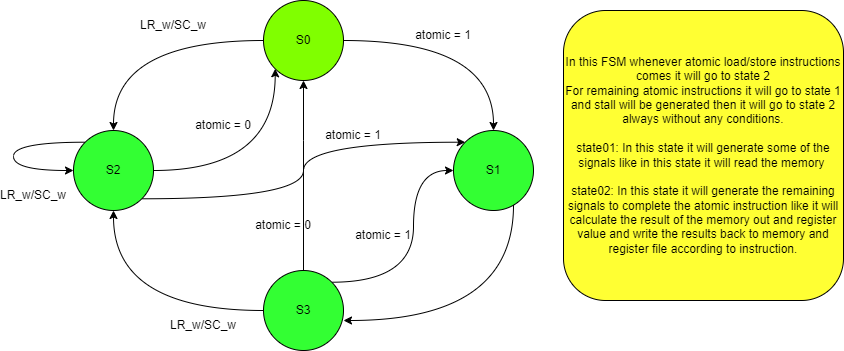

The diagram above was exported from draw.io. Its source (the exported page's mxGraphModel, read from the mxfile embedded in the PNG):
<mxGraphModel dx="1970" dy="460" grid="1" gridSize="10" guides="1" tooltips="1" connect="1" arrows="1" fold="1" page="1" pageScale="1" pageWidth="850" pageHeight="1100" math="0" shadow="0">
  <root>
    <mxCell id="0" />
    <mxCell id="1" parent="0" />
    <mxCell id="pF7wzVz9W8tW-Dcr41Qx-31" value="" style="group" parent="1" vertex="1" connectable="0">
      <mxGeometry x="-50" y="30" width="530" height="350" as="geometry" />
    </mxCell>
    <mxCell id="pF7wzVz9W8tW-Dcr41Qx-1" value="S1" style="ellipse;whiteSpace=wrap;html=1;aspect=fixed;fillColor=#33FF33;" parent="pF7wzVz9W8tW-Dcr41Qx-31" vertex="1">
      <mxGeometry x="450" y="130" width="80" height="80" as="geometry" />
    </mxCell>
    <mxCell id="pF7wzVz9W8tW-Dcr41Qx-14" style="edgeStyle=orthogonalEdgeStyle;rounded=0;orthogonalLoop=1;jettySize=auto;html=1;exitX=1;exitY=1;exitDx=0;exitDy=0;entryX=0;entryY=0;entryDx=0;entryDy=0;curved=1;" parent="pF7wzVz9W8tW-Dcr41Qx-31" source="pF7wzVz9W8tW-Dcr41Qx-2" target="pF7wzVz9W8tW-Dcr41Qx-1" edge="1">
      <mxGeometry relative="1" as="geometry" />
    </mxCell>
    <mxCell id="pF7wzVz9W8tW-Dcr41Qx-2" value="S2" style="ellipse;whiteSpace=wrap;html=1;aspect=fixed;fillColor=#33FF33;" parent="pF7wzVz9W8tW-Dcr41Qx-31" vertex="1">
      <mxGeometry x="70" y="130" width="80" height="80" as="geometry" />
    </mxCell>
    <mxCell id="pF7wzVz9W8tW-Dcr41Qx-7" style="edgeStyle=orthogonalEdgeStyle;rounded=0;orthogonalLoop=1;jettySize=auto;html=1;exitX=0;exitY=0.5;exitDx=0;exitDy=0;entryX=0.5;entryY=1;entryDx=0;entryDy=0;curved=1;" parent="pF7wzVz9W8tW-Dcr41Qx-31" source="pF7wzVz9W8tW-Dcr41Qx-3" target="pF7wzVz9W8tW-Dcr41Qx-2" edge="1">
      <mxGeometry relative="1" as="geometry" />
    </mxCell>
    <mxCell id="pF7wzVz9W8tW-Dcr41Qx-10" style="edgeStyle=orthogonalEdgeStyle;rounded=0;orthogonalLoop=1;jettySize=auto;html=1;exitX=1;exitY=0;exitDx=0;exitDy=0;entryX=0;entryY=0.5;entryDx=0;entryDy=0;curved=1;" parent="pF7wzVz9W8tW-Dcr41Qx-31" source="pF7wzVz9W8tW-Dcr41Qx-3" target="pF7wzVz9W8tW-Dcr41Qx-1" edge="1">
      <mxGeometry relative="1" as="geometry">
        <Array as="points">
          <mxPoint x="410" y="282" />
          <mxPoint x="410" y="170" />
        </Array>
      </mxGeometry>
    </mxCell>
    <mxCell id="pF7wzVz9W8tW-Dcr41Qx-3" value="S3" style="ellipse;whiteSpace=wrap;html=1;aspect=fixed;fillColor=#33FF33;" parent="pF7wzVz9W8tW-Dcr41Qx-31" vertex="1">
      <mxGeometry x="260" y="270" width="80" height="80" as="geometry" />
    </mxCell>
    <mxCell id="pF7wzVz9W8tW-Dcr41Qx-5" style="edgeStyle=orthogonalEdgeStyle;rounded=0;orthogonalLoop=1;jettySize=auto;html=1;exitX=0;exitY=0.5;exitDx=0;exitDy=0;entryX=0.5;entryY=0;entryDx=0;entryDy=0;curved=1;" parent="pF7wzVz9W8tW-Dcr41Qx-31" source="pF7wzVz9W8tW-Dcr41Qx-4" target="pF7wzVz9W8tW-Dcr41Qx-2" edge="1">
      <mxGeometry relative="1" as="geometry" />
    </mxCell>
    <mxCell id="pF7wzVz9W8tW-Dcr41Qx-6" style="edgeStyle=orthogonalEdgeStyle;rounded=0;orthogonalLoop=1;jettySize=auto;html=1;exitX=1;exitY=0.5;exitDx=0;exitDy=0;entryX=0.5;entryY=0;entryDx=0;entryDy=0;curved=1;" parent="pF7wzVz9W8tW-Dcr41Qx-31" source="pF7wzVz9W8tW-Dcr41Qx-4" target="pF7wzVz9W8tW-Dcr41Qx-1" edge="1">
      <mxGeometry relative="1" as="geometry" />
    </mxCell>
    <mxCell id="pF7wzVz9W8tW-Dcr41Qx-4" value="S0" style="ellipse;whiteSpace=wrap;html=1;aspect=fixed;fillColor=#80FF00;" parent="pF7wzVz9W8tW-Dcr41Qx-31" vertex="1">
      <mxGeometry x="260" width="80" height="80" as="geometry" />
    </mxCell>
    <mxCell id="pF7wzVz9W8tW-Dcr41Qx-13" style="edgeStyle=orthogonalEdgeStyle;rounded=0;orthogonalLoop=1;jettySize=auto;html=1;exitX=1;exitY=0.5;exitDx=0;exitDy=0;entryX=0;entryY=1;entryDx=0;entryDy=0;curved=1;" parent="pF7wzVz9W8tW-Dcr41Qx-31" source="pF7wzVz9W8tW-Dcr41Qx-2" target="pF7wzVz9W8tW-Dcr41Qx-4" edge="1">
      <mxGeometry relative="1" as="geometry" />
    </mxCell>
    <mxCell id="pF7wzVz9W8tW-Dcr41Qx-9" style="edgeStyle=orthogonalEdgeStyle;rounded=0;orthogonalLoop=1;jettySize=auto;html=1;entryX=1;entryY=0.625;entryDx=0;entryDy=0;entryPerimeter=0;curved=1;" parent="pF7wzVz9W8tW-Dcr41Qx-31" source="pF7wzVz9W8tW-Dcr41Qx-1" target="pF7wzVz9W8tW-Dcr41Qx-3" edge="1">
      <mxGeometry relative="1" as="geometry">
        <Array as="points">
          <mxPoint x="510" y="320" />
        </Array>
      </mxGeometry>
    </mxCell>
    <mxCell id="pF7wzVz9W8tW-Dcr41Qx-8" style="edgeStyle=orthogonalEdgeStyle;rounded=0;orthogonalLoop=1;jettySize=auto;html=1;exitX=0.5;exitY=0;exitDx=0;exitDy=0;entryX=0.5;entryY=1;entryDx=0;entryDy=0;curved=1;" parent="pF7wzVz9W8tW-Dcr41Qx-31" source="pF7wzVz9W8tW-Dcr41Qx-3" target="pF7wzVz9W8tW-Dcr41Qx-4" edge="1">
      <mxGeometry relative="1" as="geometry">
        <Array as="points">
          <mxPoint x="300" y="140" />
          <mxPoint x="300" y="140" />
        </Array>
      </mxGeometry>
    </mxCell>
    <mxCell id="pF7wzVz9W8tW-Dcr41Qx-12" style="edgeStyle=orthogonalEdgeStyle;rounded=0;orthogonalLoop=1;jettySize=auto;html=1;exitX=0;exitY=0;exitDx=0;exitDy=0;entryX=0;entryY=0.5;entryDx=0;entryDy=0;curved=1;" parent="pF7wzVz9W8tW-Dcr41Qx-31" source="pF7wzVz9W8tW-Dcr41Qx-2" target="pF7wzVz9W8tW-Dcr41Qx-2" edge="1">
      <mxGeometry relative="1" as="geometry">
        <Array as="points">
          <mxPoint x="10" y="142" />
          <mxPoint x="10" y="170" />
        </Array>
      </mxGeometry>
    </mxCell>
    <mxCell id="pF7wzVz9W8tW-Dcr41Qx-21" value="LR_w/SC_w" style="text;html=1;align=center;verticalAlign=middle;whiteSpace=wrap;rounded=0;" parent="pF7wzVz9W8tW-Dcr41Qx-31" vertex="1">
      <mxGeometry y="180" width="60" height="30" as="geometry" />
    </mxCell>
    <mxCell id="pF7wzVz9W8tW-Dcr41Qx-22" value="LR_w/SC_w" style="text;html=1;align=center;verticalAlign=middle;whiteSpace=wrap;rounded=0;" parent="pF7wzVz9W8tW-Dcr41Qx-31" vertex="1">
      <mxGeometry x="140" y="10" width="60" height="30" as="geometry" />
    </mxCell>
    <mxCell id="pF7wzVz9W8tW-Dcr41Qx-23" value="atomic = 0" style="text;html=1;align=center;verticalAlign=middle;whiteSpace=wrap;rounded=0;" parent="pF7wzVz9W8tW-Dcr41Qx-31" vertex="1">
      <mxGeometry x="190" y="110" width="60" height="30" as="geometry" />
    </mxCell>
    <mxCell id="pF7wzVz9W8tW-Dcr41Qx-24" value="atomic = 1" style="text;html=1;align=center;verticalAlign=middle;whiteSpace=wrap;rounded=0;" parent="pF7wzVz9W8tW-Dcr41Qx-31" vertex="1">
      <mxGeometry x="410" y="20" width="60" height="30" as="geometry" />
    </mxCell>
    <mxCell id="pF7wzVz9W8tW-Dcr41Qx-25" value="atomic = 1" style="text;html=1;align=center;verticalAlign=middle;whiteSpace=wrap;rounded=0;" parent="pF7wzVz9W8tW-Dcr41Qx-31" vertex="1">
      <mxGeometry x="320" y="120" width="60" height="30" as="geometry" />
    </mxCell>
    <mxCell id="pF7wzVz9W8tW-Dcr41Qx-28" value="atomic = 0" style="text;html=1;align=center;verticalAlign=middle;whiteSpace=wrap;rounded=0;" parent="pF7wzVz9W8tW-Dcr41Qx-31" vertex="1">
      <mxGeometry x="250" y="210" width="60" height="30" as="geometry" />
    </mxCell>
    <mxCell id="pF7wzVz9W8tW-Dcr41Qx-29" value="LR_w/SC_w" style="text;html=1;align=center;verticalAlign=middle;whiteSpace=wrap;rounded=0;" parent="pF7wzVz9W8tW-Dcr41Qx-31" vertex="1">
      <mxGeometry x="170" y="310" width="60" height="30" as="geometry" />
    </mxCell>
    <mxCell id="pF7wzVz9W8tW-Dcr41Qx-30" value="atomic = 1" style="text;html=1;align=center;verticalAlign=middle;whiteSpace=wrap;rounded=0;" parent="pF7wzVz9W8tW-Dcr41Qx-31" vertex="1">
      <mxGeometry x="350" y="220" width="60" height="30" as="geometry" />
    </mxCell>
    <mxCell id="pF7wzVz9W8tW-Dcr41Qx-33" value="In this FSM whenever atomic load/store instructions comes it will go to state 2&lt;br&gt;For remaining atomic instructions it will go to state 1 and stall will be generated then it will go to state 2 always without any conditions.&lt;div&gt;&lt;br&gt;&lt;/div&gt;&lt;div&gt;state01: In this state it will generate some of the signals like in this state it will read the memory&amp;nbsp;&lt;/div&gt;&lt;div&gt;&lt;br&gt;&lt;/div&gt;&lt;div&gt;state02: In this state it will generate the remaining signals to complete the atomic instruction like it will calculate the result of the memory out and register value and write the results back to memory and register file according to instruction.&lt;/div&gt;" style="rounded=1;whiteSpace=wrap;html=1;fillColor=#FFFF33;" parent="1" vertex="1">
      <mxGeometry x="510" y="40" width="280" height="290" as="geometry" />
    </mxCell>
  </root>
</mxGraphModel>